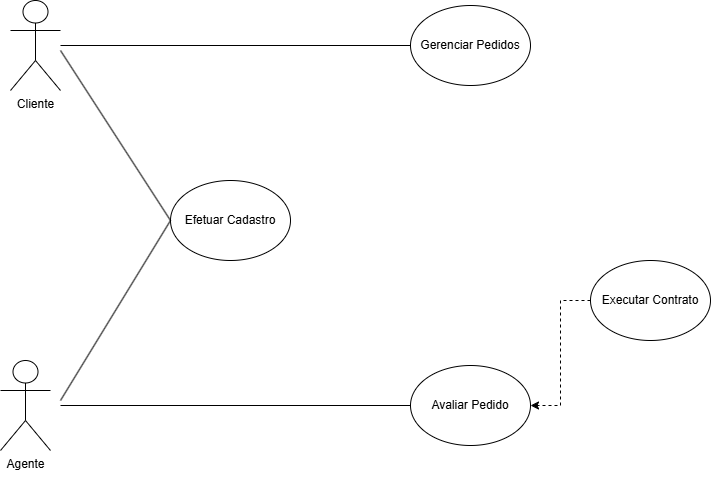

The diagram above was exported from draw.io. Its source (the exported page's mxGraphModel, read from the mxfile embedded in the PNG):
<mxGraphModel dx="2013" dy="713" grid="1" gridSize="10" guides="1" tooltips="1" connect="1" arrows="1" fold="1" page="1" pageScale="1" pageWidth="827" pageHeight="1169" math="0" shadow="0">
  <root>
    <mxCell id="0" />
    <mxCell id="1" parent="0" />
    <mxCell id="OQcVDeK-R4atXqX9xZTz-1" parent="1" style="shape=umlActor;verticalLabelPosition=bottom;verticalAlign=top;html=1;outlineConnect=0;" value="Cliente" vertex="1">
      <mxGeometry height="90" width="50" x="-70" y="70" as="geometry" />
    </mxCell>
    <mxCell id="OQcVDeK-R4atXqX9xZTz-2" parent="1" style="shape=umlActor;verticalLabelPosition=bottom;verticalAlign=top;html=1;outlineConnect=0;" value="Agente&lt;div&gt;&lt;br&gt;&lt;/div&gt;" vertex="1">
      <mxGeometry height="90" width="50" x="-80" y="430" as="geometry" />
    </mxCell>
    <mxCell id="OQcVDeK-R4atXqX9xZTz-7" parent="1" style="ellipse;whiteSpace=wrap;html=1;" value="Efetuar Cadastro" vertex="1">
      <mxGeometry height="80" width="120" x="90" y="250" as="geometry" />
    </mxCell>
    <mxCell id="OQcVDeK-R4atXqX9xZTz-9" parent="1" style="ellipse;whiteSpace=wrap;html=1;" value="Gerenciar Pedidos" vertex="1">
      <mxGeometry height="80" width="120" x="330" y="75" as="geometry" />
    </mxCell>
    <mxCell id="OQcVDeK-R4atXqX9xZTz-10" parent="1" style="ellipse;whiteSpace=wrap;html=1;" value="Avaliar Pedido" vertex="1">
      <mxGeometry height="80" width="120" x="330" y="435" as="geometry" />
    </mxCell>
    <mxCell id="OQcVDeK-R4atXqX9xZTz-13" edge="1" parent="1" source="OQcVDeK-R4atXqX9xZTz-7" style="endArrow=none;html=1;rounded=0;exitX=0;exitY=0.5;exitDx=0;exitDy=0;" value="">
      <mxGeometry height="50" relative="1" width="50" as="geometry">
        <mxPoint x="360" y="380" as="sourcePoint" />
        <mxPoint x="-20" y="120" as="targetPoint" />
      </mxGeometry>
    </mxCell>
    <mxCell id="OQcVDeK-R4atXqX9xZTz-14" edge="1" parent="1" style="endArrow=none;html=1;rounded=0;entryX=0;entryY=0.5;entryDx=0;entryDy=0;" target="OQcVDeK-R4atXqX9xZTz-7" value="">
      <mxGeometry height="50" relative="1" width="50" as="geometry">
        <mxPoint x="-20" y="470" as="sourcePoint" />
        <mxPoint x="110" y="350" as="targetPoint" />
      </mxGeometry>
    </mxCell>
    <mxCell id="OQcVDeK-R4atXqX9xZTz-15" edge="1" parent="1" style="endArrow=none;html=1;rounded=0;entryX=0;entryY=0.5;entryDx=0;entryDy=0;" target="OQcVDeK-R4atXqX9xZTz-9" value="">
      <mxGeometry height="50" relative="1" width="50" as="geometry">
        <mxPoint x="-20" y="115" as="sourcePoint" />
        <mxPoint x="220" y="110" as="targetPoint" />
      </mxGeometry>
    </mxCell>
    <mxCell id="OQcVDeK-R4atXqX9xZTz-16" edge="1" parent="1" style="endArrow=none;html=1;rounded=0;entryX=0;entryY=0.5;entryDx=0;entryDy=0;" target="OQcVDeK-R4atXqX9xZTz-10" value="">
      <mxGeometry height="50" relative="1" width="50" as="geometry">
        <mxPoint x="-20" y="475" as="sourcePoint" />
        <mxPoint x="220" y="430" as="targetPoint" />
      </mxGeometry>
    </mxCell>
    <mxCell id="OQcVDeK-R4atXqX9xZTz-20" edge="1" parent="1" source="OQcVDeK-R4atXqX9xZTz-17" style="edgeStyle=orthogonalEdgeStyle;rounded=0;orthogonalLoop=1;jettySize=auto;html=1;entryX=1;entryY=0.5;entryDx=0;entryDy=0;dashed=1;" target="OQcVDeK-R4atXqX9xZTz-10">
      <mxGeometry relative="1" as="geometry" />
    </mxCell>
    <mxCell id="OQcVDeK-R4atXqX9xZTz-17" parent="1" style="ellipse;whiteSpace=wrap;html=1;" value="Executar Contrato" vertex="1">
      <mxGeometry height="80" width="120" x="510" y="330" as="geometry" />
    </mxCell>
  </root>
</mxGraphModel>